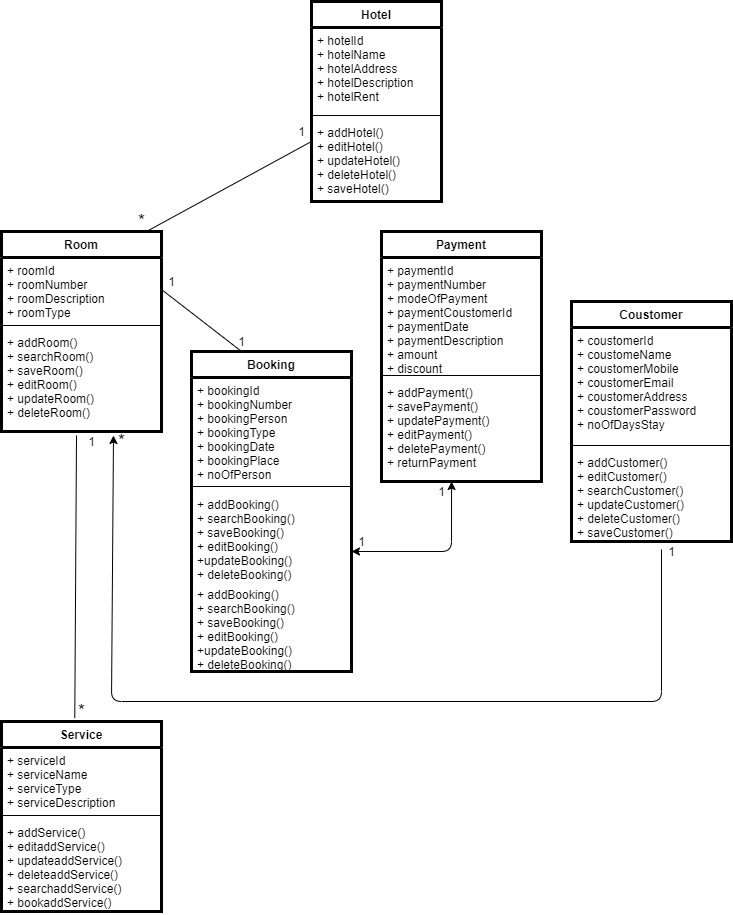

The diagram above was exported from draw.io. Its source (the exported page's mxGraphModel, read from the mxfile embedded in the PNG):
<mxGraphModel dx="1008" dy="491" grid="1" gridSize="10" guides="1" tooltips="1" connect="1" arrows="1" fold="1" page="1" pageScale="1" pageWidth="900" pageHeight="1600" math="0" shadow="0">
  <root>
    <mxCell id="WIyWlLk6GJQsqaUBKTNV-0" />
    <mxCell id="WIyWlLk6GJQsqaUBKTNV-1" parent="WIyWlLk6GJQsqaUBKTNV-0" />
    <mxCell id="kNLZH9LQ5ZEwoFSiF5G8-56" value="Hotel" style="swimlane;fontStyle=1;align=center;verticalAlign=top;childLayout=stackLayout;horizontal=1;startSize=26;horizontalStack=0;resizeParent=1;resizeParentMax=0;resizeLast=0;collapsible=1;marginBottom=0;strokeColor=#000000;strokeWidth=3;" parent="WIyWlLk6GJQsqaUBKTNV-1" vertex="1">
      <mxGeometry x="370" y="220" width="130" height="200" as="geometry" />
    </mxCell>
    <mxCell id="kNLZH9LQ5ZEwoFSiF5G8-57" value="+ hotelId&#10;+ hotelName&#10;+ hotelAddress&#10;+ hotelDescription&#10;+ hotelRent" style="text;strokeColor=none;fillColor=none;align=left;verticalAlign=top;spacingLeft=4;spacingRight=4;overflow=hidden;rotatable=0;points=[[0,0.5],[1,0.5]];portConstraint=eastwest;" parent="kNLZH9LQ5ZEwoFSiF5G8-56" vertex="1">
      <mxGeometry y="26" width="130" height="84" as="geometry" />
    </mxCell>
    <mxCell id="kNLZH9LQ5ZEwoFSiF5G8-58" value="" style="line;strokeWidth=1;fillColor=none;align=left;verticalAlign=middle;spacingTop=-1;spacingLeft=3;spacingRight=3;rotatable=0;labelPosition=right;points=[];portConstraint=eastwest;" parent="kNLZH9LQ5ZEwoFSiF5G8-56" vertex="1">
      <mxGeometry y="110" width="130" height="8" as="geometry" />
    </mxCell>
    <mxCell id="kNLZH9LQ5ZEwoFSiF5G8-59" value="+ addHotel()&#10;+ editHotel()&#10;+ updateHotel()&#10;+ deleteHotel()&#10;+ saveHotel()" style="text;strokeColor=none;fillColor=none;align=left;verticalAlign=top;spacingLeft=4;spacingRight=4;overflow=hidden;rotatable=0;points=[[0,0.5],[1,0.5]];portConstraint=eastwest;" parent="kNLZH9LQ5ZEwoFSiF5G8-56" vertex="1">
      <mxGeometry y="118" width="130" height="82" as="geometry" />
    </mxCell>
    <mxCell id="kNLZH9LQ5ZEwoFSiF5G8-60" value="Room" style="swimlane;fontStyle=1;align=center;verticalAlign=top;childLayout=stackLayout;horizontal=1;startSize=26;horizontalStack=0;resizeParent=1;resizeParentMax=0;resizeLast=0;collapsible=1;marginBottom=0;strokeColor=#000000;strokeWidth=3;" parent="WIyWlLk6GJQsqaUBKTNV-1" vertex="1">
      <mxGeometry x="60" y="450" width="160" height="200" as="geometry" />
    </mxCell>
    <mxCell id="kNLZH9LQ5ZEwoFSiF5G8-61" value="+ roomId&#10;+ roomNumber&#10;+ roomDescription&#10;+ roomType&#10;" style="text;strokeColor=none;fillColor=none;align=left;verticalAlign=top;spacingLeft=4;spacingRight=4;overflow=hidden;rotatable=0;points=[[0,0.5],[1,0.5]];portConstraint=eastwest;" parent="kNLZH9LQ5ZEwoFSiF5G8-60" vertex="1">
      <mxGeometry y="26" width="160" height="64" as="geometry" />
    </mxCell>
    <mxCell id="kNLZH9LQ5ZEwoFSiF5G8-62" value="" style="line;strokeWidth=1;fillColor=none;align=left;verticalAlign=middle;spacingTop=-1;spacingLeft=3;spacingRight=3;rotatable=0;labelPosition=right;points=[];portConstraint=eastwest;" parent="kNLZH9LQ5ZEwoFSiF5G8-60" vertex="1">
      <mxGeometry y="90" width="160" height="8" as="geometry" />
    </mxCell>
    <mxCell id="kNLZH9LQ5ZEwoFSiF5G8-63" value="+ addRoom()&#10;+ searchRoom()&#10;+ saveRoom()&#10;+ editRoom()&#10;+ updateRoom()&#10;+ deleteRoom()" style="text;strokeColor=none;fillColor=none;align=left;verticalAlign=top;spacingLeft=4;spacingRight=4;overflow=hidden;rotatable=0;points=[[0,0.5],[1,0.5]];portConstraint=eastwest;" parent="kNLZH9LQ5ZEwoFSiF5G8-60" vertex="1">
      <mxGeometry y="98" width="160" height="102" as="geometry" />
    </mxCell>
    <mxCell id="kNLZH9LQ5ZEwoFSiF5G8-64" value="Booking" style="swimlane;fontStyle=1;align=center;verticalAlign=top;childLayout=stackLayout;horizontal=1;startSize=26;horizontalStack=0;resizeParent=1;resizeParentMax=0;resizeLast=0;collapsible=1;marginBottom=0;strokeColor=#000000;strokeWidth=3;" parent="WIyWlLk6GJQsqaUBKTNV-1" vertex="1">
      <mxGeometry x="250" y="570" width="160" height="320" as="geometry" />
    </mxCell>
    <mxCell id="kNLZH9LQ5ZEwoFSiF5G8-65" value="+ bookingId&#10;+ bookingNumber&#10;+ bookingPerson&#10;+ bookingType&#10;+ bookingDate&#10;+ bookingPlace&#10;+ noOfPerson&#10;" style="text;strokeColor=none;fillColor=none;align=left;verticalAlign=top;spacingLeft=4;spacingRight=4;overflow=hidden;rotatable=0;points=[[0,0.5],[1,0.5]];portConstraint=eastwest;" parent="kNLZH9LQ5ZEwoFSiF5G8-64" vertex="1">
      <mxGeometry y="26" width="160" height="104" as="geometry" />
    </mxCell>
    <mxCell id="kNLZH9LQ5ZEwoFSiF5G8-66" value="" style="line;strokeWidth=1;fillColor=none;align=left;verticalAlign=middle;spacingTop=-1;spacingLeft=3;spacingRight=3;rotatable=0;labelPosition=right;points=[];portConstraint=eastwest;" parent="kNLZH9LQ5ZEwoFSiF5G8-64" vertex="1">
      <mxGeometry y="130" width="160" height="10" as="geometry" />
    </mxCell>
    <mxCell id="kNLZH9LQ5ZEwoFSiF5G8-67" value="+ addBooking()&#10;+ searchBooking()&#10;+ saveBooking()&#10;+ editBooking()&#10;+updateBooking()&#10;+ deleteBooking()&#10;&#10;" style="text;strokeColor=none;fillColor=none;align=left;verticalAlign=top;spacingLeft=4;spacingRight=4;overflow=hidden;rotatable=0;points=[[0,0.5],[1,0.5]];portConstraint=eastwest;" parent="kNLZH9LQ5ZEwoFSiF5G8-64" vertex="1">
      <mxGeometry y="140" width="160" height="90" as="geometry" />
    </mxCell>
    <mxCell id="kNLZH9LQ5ZEwoFSiF5G8-94" value="+ addBooking()&#10;+ searchBooking()&#10;+ saveBooking()&#10;+ editBooking()&#10;+updateBooking()&#10;+ deleteBooking()&#10;&#10;" style="text;strokeColor=none;fillColor=none;align=left;verticalAlign=top;spacingLeft=4;spacingRight=4;overflow=hidden;rotatable=0;points=[[0,0.5],[1,0.5]];portConstraint=eastwest;" parent="kNLZH9LQ5ZEwoFSiF5G8-64" vertex="1">
      <mxGeometry y="230" width="160" height="90" as="geometry" />
    </mxCell>
    <mxCell id="kNLZH9LQ5ZEwoFSiF5G8-69" value="Payment" style="swimlane;fontStyle=1;align=center;verticalAlign=top;childLayout=stackLayout;horizontal=1;startSize=26;horizontalStack=0;resizeParent=1;resizeParentMax=0;resizeLast=0;collapsible=1;marginBottom=0;strokeColor=#000000;strokeWidth=3;" parent="WIyWlLk6GJQsqaUBKTNV-1" vertex="1">
      <mxGeometry x="440" y="450" width="160" height="250" as="geometry" />
    </mxCell>
    <mxCell id="kNLZH9LQ5ZEwoFSiF5G8-70" value="+ paymentId&#10;+ paymentNumber&#10;+ modeOfPayment&#10;+ paymentCoustomerId&#10;+ paymentDate&#10;+ paymentDescription&#10;+ amount&#10;+ discount" style="text;strokeColor=none;fillColor=none;align=left;verticalAlign=top;spacingLeft=4;spacingRight=4;overflow=hidden;rotatable=0;points=[[0,0.5],[1,0.5]];portConstraint=eastwest;" parent="kNLZH9LQ5ZEwoFSiF5G8-69" vertex="1">
      <mxGeometry y="26" width="160" height="114" as="geometry" />
    </mxCell>
    <mxCell id="kNLZH9LQ5ZEwoFSiF5G8-71" value="" style="line;strokeWidth=1;fillColor=none;align=left;verticalAlign=middle;spacingTop=-1;spacingLeft=3;spacingRight=3;rotatable=0;labelPosition=right;points=[];portConstraint=eastwest;" parent="kNLZH9LQ5ZEwoFSiF5G8-69" vertex="1">
      <mxGeometry y="140" width="160" height="8" as="geometry" />
    </mxCell>
    <mxCell id="kNLZH9LQ5ZEwoFSiF5G8-72" value="+ addPayment()&#10;+ savePayment()&#10;+ updatePayment()&#10;+ editPayment()&#10;+ deletePayment()&#10;+ returnPayment" style="text;strokeColor=none;fillColor=none;align=left;verticalAlign=top;spacingLeft=4;spacingRight=4;overflow=hidden;rotatable=0;points=[[0,0.5],[1,0.5]];portConstraint=eastwest;" parent="kNLZH9LQ5ZEwoFSiF5G8-69" vertex="1">
      <mxGeometry y="148" width="160" height="102" as="geometry" />
    </mxCell>
    <mxCell id="kNLZH9LQ5ZEwoFSiF5G8-73" value="Coustomer" style="swimlane;fontStyle=1;align=center;verticalAlign=top;childLayout=stackLayout;horizontal=1;startSize=26;horizontalStack=0;resizeParent=1;resizeParentMax=0;resizeLast=0;collapsible=1;marginBottom=0;strokeColor=#000000;strokeWidth=3;" parent="WIyWlLk6GJQsqaUBKTNV-1" vertex="1">
      <mxGeometry x="630" y="520" width="160" height="240" as="geometry" />
    </mxCell>
    <mxCell id="kNLZH9LQ5ZEwoFSiF5G8-74" value="+ coustomerId&#10;+ coustomeName&#10;+ coustomerMobile&#10;+ coustomerEmail&#10;+ coustomerAddress&#10;+ coustomerPassword&#10;+ noOfDaysStay" style="text;strokeColor=none;fillColor=none;align=left;verticalAlign=top;spacingLeft=4;spacingRight=4;overflow=hidden;rotatable=0;points=[[0,0.5],[1,0.5]];portConstraint=eastwest;" parent="kNLZH9LQ5ZEwoFSiF5G8-73" vertex="1">
      <mxGeometry y="26" width="160" height="114" as="geometry" />
    </mxCell>
    <mxCell id="kNLZH9LQ5ZEwoFSiF5G8-75" value="" style="line;strokeWidth=1;fillColor=none;align=left;verticalAlign=middle;spacingTop=-1;spacingLeft=3;spacingRight=3;rotatable=0;labelPosition=right;points=[];portConstraint=eastwest;" parent="kNLZH9LQ5ZEwoFSiF5G8-73" vertex="1">
      <mxGeometry y="140" width="160" height="8" as="geometry" />
    </mxCell>
    <mxCell id="kNLZH9LQ5ZEwoFSiF5G8-76" value="+ addCustomer()&#10;+ editCustomer()&#10;+ searchCustomer()&#10;+ updateCustomer()&#10;+ deleteCustomer()&#10;+ saveCustomer()" style="text;strokeColor=none;fillColor=none;align=left;verticalAlign=top;spacingLeft=4;spacingRight=4;overflow=hidden;rotatable=0;points=[[0,0.5],[1,0.5]];portConstraint=eastwest;" parent="kNLZH9LQ5ZEwoFSiF5G8-73" vertex="1">
      <mxGeometry y="148" width="160" height="92" as="geometry" />
    </mxCell>
    <mxCell id="kNLZH9LQ5ZEwoFSiF5G8-77" value="Service" style="swimlane;fontStyle=1;align=center;verticalAlign=top;childLayout=stackLayout;horizontal=1;startSize=26;horizontalStack=0;resizeParent=1;resizeParentMax=0;resizeLast=0;collapsible=1;marginBottom=0;strokeColor=#000000;strokeWidth=3;" parent="WIyWlLk6GJQsqaUBKTNV-1" vertex="1">
      <mxGeometry x="60" y="940" width="160" height="190" as="geometry" />
    </mxCell>
    <mxCell id="kNLZH9LQ5ZEwoFSiF5G8-78" value="+ serviceId&#10;+ serviceName&#10;+ serviceType&#10;+ serviceDescription" style="text;strokeColor=none;fillColor=none;align=left;verticalAlign=top;spacingLeft=4;spacingRight=4;overflow=hidden;rotatable=0;points=[[0,0.5],[1,0.5]];portConstraint=eastwest;" parent="kNLZH9LQ5ZEwoFSiF5G8-77" vertex="1">
      <mxGeometry y="26" width="160" height="64" as="geometry" />
    </mxCell>
    <mxCell id="kNLZH9LQ5ZEwoFSiF5G8-79" value="" style="line;strokeWidth=1;fillColor=none;align=left;verticalAlign=middle;spacingTop=-1;spacingLeft=3;spacingRight=3;rotatable=0;labelPosition=right;points=[];portConstraint=eastwest;" parent="kNLZH9LQ5ZEwoFSiF5G8-77" vertex="1">
      <mxGeometry y="90" width="160" height="8" as="geometry" />
    </mxCell>
    <mxCell id="kNLZH9LQ5ZEwoFSiF5G8-80" value="+ addService()&#10;+ editaddService()&#10;+ updateaddService()&#10;+ deleteaddService()&#10;+ searchaddService()&#10;+ bookaddService()" style="text;strokeColor=none;fillColor=none;align=left;verticalAlign=top;spacingLeft=4;spacingRight=4;overflow=hidden;rotatable=0;points=[[0,0.5],[1,0.5]];portConstraint=eastwest;" parent="kNLZH9LQ5ZEwoFSiF5G8-77" vertex="1">
      <mxGeometry y="98" width="160" height="92" as="geometry" />
    </mxCell>
    <mxCell id="kNLZH9LQ5ZEwoFSiF5G8-81" value="" style="endArrow=none;html=1;startArrow=none;exitX=0.458;exitY=-0.018;exitDx=0;exitDy=0;exitPerimeter=0;" parent="WIyWlLk6GJQsqaUBKTNV-1" source="kNLZH9LQ5ZEwoFSiF5G8-77" edge="1">
      <mxGeometry width="50" height="50" relative="1" as="geometry">
        <mxPoint x="135" y="700" as="sourcePoint" />
        <mxPoint x="135" y="654" as="targetPoint" />
      </mxGeometry>
    </mxCell>
    <mxCell id="kNLZH9LQ5ZEwoFSiF5G8-84" value="1" style="text;html=1;align=center;verticalAlign=middle;resizable=0;points=[];autosize=1;strokeColor=none;" parent="WIyWlLk6GJQsqaUBKTNV-1" vertex="1">
      <mxGeometry x="140" y="650" width="20" height="20" as="geometry" />
    </mxCell>
    <mxCell id="kNLZH9LQ5ZEwoFSiF5G8-85" value="&lt;font style=&quot;font-size: 18px&quot;&gt;*&lt;/font&gt;" style="text;html=1;align=center;verticalAlign=middle;resizable=0;points=[];autosize=1;strokeColor=none;" parent="WIyWlLk6GJQsqaUBKTNV-1" vertex="1">
      <mxGeometry x="130" y="920" width="20" height="20" as="geometry" />
    </mxCell>
    <mxCell id="kNLZH9LQ5ZEwoFSiF5G8-86" value="" style="endArrow=none;html=1;entryX=0.313;entryY=0;entryDx=0;entryDy=0;entryPerimeter=0;exitX=1;exitY=0.5;exitDx=0;exitDy=0;" parent="WIyWlLk6GJQsqaUBKTNV-1" source="kNLZH9LQ5ZEwoFSiF5G8-61" target="kNLZH9LQ5ZEwoFSiF5G8-64" edge="1">
      <mxGeometry width="50" height="50" relative="1" as="geometry">
        <mxPoint x="230" y="560" as="sourcePoint" />
        <mxPoint x="280" y="510" as="targetPoint" />
      </mxGeometry>
    </mxCell>
    <mxCell id="kNLZH9LQ5ZEwoFSiF5G8-87" value="1" style="text;html=1;align=center;verticalAlign=middle;resizable=0;points=[];autosize=1;strokeColor=none;" parent="WIyWlLk6GJQsqaUBKTNV-1" vertex="1">
      <mxGeometry x="220" y="490" width="20" height="20" as="geometry" />
    </mxCell>
    <mxCell id="kNLZH9LQ5ZEwoFSiF5G8-88" value="1" style="text;html=1;align=center;verticalAlign=middle;resizable=0;points=[];autosize=1;strokeColor=none;" parent="WIyWlLk6GJQsqaUBKTNV-1" vertex="1">
      <mxGeometry x="290" y="550" width="20" height="20" as="geometry" />
    </mxCell>
    <mxCell id="kNLZH9LQ5ZEwoFSiF5G8-89" value="" style="endArrow=none;html=1;entryX=0;entryY=0.268;entryDx=0;entryDy=0;entryPerimeter=0;" parent="WIyWlLk6GJQsqaUBKTNV-1" target="kNLZH9LQ5ZEwoFSiF5G8-59" edge="1">
      <mxGeometry width="50" height="50" relative="1" as="geometry">
        <mxPoint x="205" y="450" as="sourcePoint" />
        <mxPoint x="255" y="400" as="targetPoint" />
      </mxGeometry>
    </mxCell>
    <mxCell id="kNLZH9LQ5ZEwoFSiF5G8-90" value="1" style="text;html=1;align=center;verticalAlign=middle;resizable=0;points=[];autosize=1;strokeColor=none;" parent="WIyWlLk6GJQsqaUBKTNV-1" vertex="1">
      <mxGeometry x="350" y="340" width="20" height="20" as="geometry" />
    </mxCell>
    <mxCell id="kNLZH9LQ5ZEwoFSiF5G8-91" value="&lt;font style=&quot;font-size: 18px&quot;&gt;*&lt;/font&gt;" style="text;html=1;align=center;verticalAlign=middle;resizable=0;points=[];autosize=1;strokeColor=none;" parent="WIyWlLk6GJQsqaUBKTNV-1" vertex="1">
      <mxGeometry x="190" y="430" width="20" height="20" as="geometry" />
    </mxCell>
    <mxCell id="kNLZH9LQ5ZEwoFSiF5G8-93" value="" style="endArrow=classic;startArrow=classic;html=1;entryX=0.438;entryY=1;entryDx=0;entryDy=0;entryPerimeter=0;" parent="WIyWlLk6GJQsqaUBKTNV-1" target="kNLZH9LQ5ZEwoFSiF5G8-72" edge="1">
      <mxGeometry width="50" height="50" relative="1" as="geometry">
        <mxPoint x="410" y="770" as="sourcePoint" />
        <mxPoint x="510" y="710" as="targetPoint" />
        <Array as="points">
          <mxPoint x="510" y="770" />
        </Array>
      </mxGeometry>
    </mxCell>
    <mxCell id="kNLZH9LQ5ZEwoFSiF5G8-95" value="1" style="text;html=1;align=center;verticalAlign=middle;resizable=0;points=[];autosize=1;strokeColor=none;" parent="WIyWlLk6GJQsqaUBKTNV-1" vertex="1">
      <mxGeometry x="410" y="750" width="20" height="20" as="geometry" />
    </mxCell>
    <mxCell id="kNLZH9LQ5ZEwoFSiF5G8-96" value="1" style="text;html=1;align=center;verticalAlign=middle;resizable=0;points=[];autosize=1;strokeColor=none;" parent="WIyWlLk6GJQsqaUBKTNV-1" vertex="1">
      <mxGeometry x="490" y="700" width="20" height="20" as="geometry" />
    </mxCell>
    <mxCell id="kNLZH9LQ5ZEwoFSiF5G8-99" value="" style="endArrow=classic;html=1;exitX=0;exitY=0.4;exitDx=0;exitDy=0;exitPerimeter=0;entryX=0.1;entryY=0.2;entryDx=0;entryDy=0;entryPerimeter=0;" parent="WIyWlLk6GJQsqaUBKTNV-1" source="kNLZH9LQ5ZEwoFSiF5G8-100" target="kNLZH9LQ5ZEwoFSiF5G8-101" edge="1">
      <mxGeometry width="50" height="50" relative="1" as="geometry">
        <mxPoint x="720" y="770" as="sourcePoint" />
        <mxPoint x="170" y="660" as="targetPoint" />
        <Array as="points">
          <mxPoint x="720" y="920" />
          <mxPoint x="170" y="920" />
        </Array>
      </mxGeometry>
    </mxCell>
    <mxCell id="kNLZH9LQ5ZEwoFSiF5G8-100" value="1" style="text;html=1;align=center;verticalAlign=middle;resizable=0;points=[];autosize=1;strokeColor=none;" parent="WIyWlLk6GJQsqaUBKTNV-1" vertex="1">
      <mxGeometry x="720" y="760" width="20" height="20" as="geometry" />
    </mxCell>
    <mxCell id="kNLZH9LQ5ZEwoFSiF5G8-101" value="&lt;font style=&quot;font-size: 18px&quot;&gt;*&lt;/font&gt;" style="text;html=1;align=center;verticalAlign=middle;resizable=0;points=[];autosize=1;strokeColor=none;" parent="WIyWlLk6GJQsqaUBKTNV-1" vertex="1">
      <mxGeometry x="170" y="650" width="20" height="20" as="geometry" />
    </mxCell>
  </root>
</mxGraphModel>